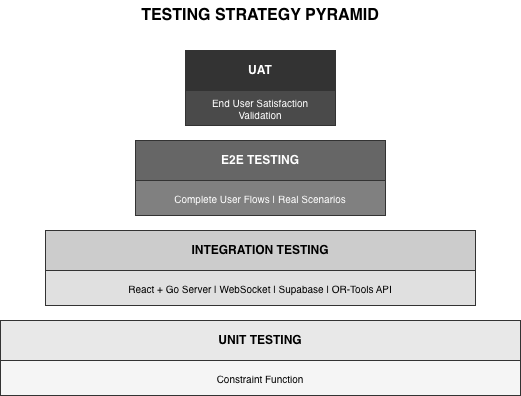

The diagram above was exported from draw.io. Its source (the exported page's mxGraphModel, read from the mxfile embedded in the PNG):
<mxGraphModel dx="1216" dy="814" grid="1" gridSize="10" guides="1" tooltips="1" connect="1" arrows="1" fold="1" page="1" pageScale="1" pageWidth="850" pageHeight="650" math="0" shadow="0">
  <root>
    <mxCell id="0" />
    <mxCell id="1" parent="0" />
    <mxCell id="title" parent="1" style="text;html=1;strokeColor=none;fillColor=none;align=center;verticalAlign=middle;whiteSpace=wrap;rounded=0;fontSize=16;fontStyle=1;" value="TESTING STRATEGY PYRAMID" vertex="1">
      <mxGeometry height="30" width="350" x="250" y="20" as="geometry" />
    </mxCell>
    <mxCell id="l5" parent="1" style="rounded=0;whiteSpace=wrap;html=1;fillColor=#333333;strokeColor=#333333;fontColor=#ffffff;fontSize=12;fontStyle=1;" value="UAT" vertex="1">
      <mxGeometry height="40" width="150" x="350" y="70" as="geometry" />
    </mxCell>
    <mxCell id="l5d" parent="1" style="rounded=0;whiteSpace=wrap;html=1;fillColor=#4a4a4a;strokeColor=#333333;fontColor=#ffffff;fontSize=10;" value="End User Satisfaction&#10;Validation" vertex="1">
      <mxGeometry height="35" width="150" x="350" y="110" as="geometry" />
    </mxCell>
    <mxCell id="l4" parent="1" style="rounded=0;whiteSpace=wrap;html=1;fillColor=#666666;strokeColor=#333333;fontColor=#ffffff;fontSize=12;fontStyle=1;" value="E2E TESTING" vertex="1">
      <mxGeometry height="40" width="250" x="300" y="160" as="geometry" />
    </mxCell>
    <mxCell id="l4d" parent="1" style="rounded=0;whiteSpace=wrap;html=1;fillColor=#808080;strokeColor=#333333;fontColor=#ffffff;fontSize=10;" value="Complete User Flows  |  Real Scenarios" vertex="1">
      <mxGeometry height="35" width="250" x="300" y="200" as="geometry" />
    </mxCell>
    <mxCell id="l2" parent="1" style="rounded=0;whiteSpace=wrap;html=1;fillColor=#cccccc;strokeColor=#333333;fontColor=#000000;fontSize=12;fontStyle=1;" value="INTEGRATION TESTING" vertex="1">
      <mxGeometry height="40" width="430" x="210" y="250" as="geometry" />
    </mxCell>
    <mxCell id="l2d" parent="1" style="rounded=0;whiteSpace=wrap;html=1;fillColor=#e0e0e0;strokeColor=#333333;fontColor=#000000;fontSize=10;" value="React + Go Server  |  WebSocket  |  Supabase  |  OR-Tools API" vertex="1">
      <mxGeometry height="35" width="430" x="210" y="290" as="geometry" />
    </mxCell>
    <mxCell id="l1" parent="1" style="rounded=0;whiteSpace=wrap;html=1;fillColor=#e8e8e8;strokeColor=#333333;fontColor=#000000;fontSize=12;fontStyle=1;" value="UNIT TESTING" vertex="1">
      <mxGeometry height="40" width="520" x="165" y="340" as="geometry" />
    </mxCell>
    <mxCell id="l1d" parent="1" style="rounded=0;whiteSpace=wrap;html=1;fillColor=#f5f5f5;strokeColor=#333333;fontColor=#000000;fontSize=10;" value="Constraint Function" vertex="1">
      <mxGeometry height="35" width="520" x="165" y="380" as="geometry" />
    </mxCell>
  </root>
</mxGraphModel>